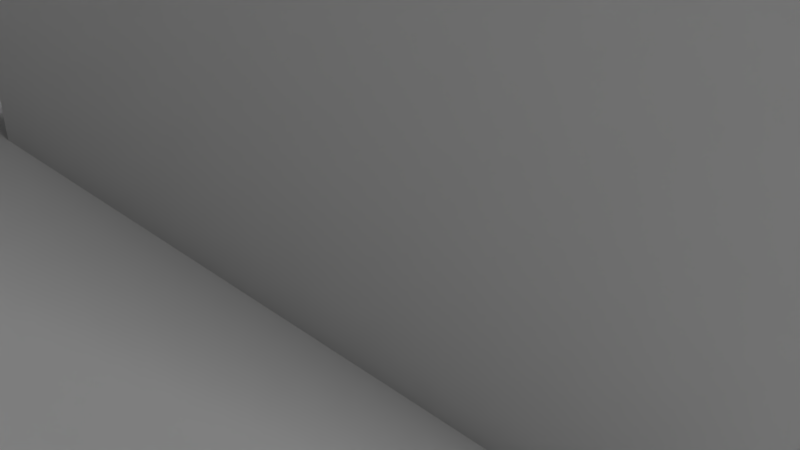 # Source: pin.blend  (saved by Blender 2.69.0; exported with 4.5.12 LTS)
import bpy
from mathutils import Matrix  # noqa: F401  (used for matrix-valued properties, if any)

bpy.ops.wm.read_factory_settings(use_empty=True)
scene = bpy.context.scene
scene.name = 'Scene'

# ---- collections
col_collection_1 = bpy.data.collections.new('Collection 1'); scene.collection.children.link(col_collection_1)

# ---- materials (node trees are filled in below, after node groups)
mat_material_001 = bpy.data.materials.new('Material.001')
mat_material_001.alpha_threshold = 0.0
mat_material_001.roughness = 0.5
mat_material_001.line_color = (0.0, 0.0, 0.0, 1.0)

# ---- material node trees
mat_material_001.use_nodes = True; mat_material_001.node_tree.nodes.clear()
_N = mat_material_001.node_tree.nodes; _L = mat_material_001.node_tree.links
n0 = _N.new('ShaderNodeOutputMaterial'); n0.name = 'Material Output'; n0.location = (300, 300)
n1 = _N.new('ShaderNodeEmission'); n1.name = 'Emission'; n1.location = (110, 300)
n1.inputs[0].default_value = (0.8, 0.8, 0.8, 1.0)
n1.inputs[1].default_value = 20.0
_L.new(n1.outputs[0], n0.inputs[0])
n0.is_active_output = True

# ---- world
world_world = bpy.data.worlds.new('World'); scene.world = world_world
world_world.color = (0.05088, 0.05088, 0.05088)
world_world.use_sun_shadow = False
world_world.sun_shadow_jitter_overblur = 0.0
world_world.cycles.sampling_method = 'MANUAL'
world_world.cycles.sample_map_resolution = 256

# ---- cameras
cam_camera = bpy.data.cameras.new('Camera')
cam_camera.clip_end = 100.0
cam_camera.lens = 35.0
cam_camera.sensor_width = 32.0
cam_camera.sensor_height = 18.0
cam_camera.ortho_scale = 7.314
cam_camera.dof.focus_distance = 0.0

# ---- meshes
me_cylinder_002 = bpy.data.meshes.new('Cylinder.002')
me_cylinder_002.from_pydata([(0.0, 1.0, -1.0), (0.0, 1.0, 1.0), (0.1951, 0.9808, -1.0), (0.1951, 0.9808, 1.0), (0.3827, 0.9239, -1.0), (0.3827, 0.9239, 1.0), (0.5556, 0.8315, -1.0), (0.5556, 0.8315, 1.0), (0.7071, 0.7071, -1.0), (0.7071, 0.7071, 1.0), (0.8315, 0.5556, -1.0), (0.8315, 0.5556, 1.0), (0.9239, 0.3827, -1.0), (0.9239, 0.3827, 1.0), (0.9808, 0.1951, -1.0), (0.9808, 0.1951, 1.0), (1.0, 7.55e-08, -1.0), (1.0, 7.55e-08, 1.0), (0.9808, -0.1951, -1.0), (0.9808, -0.1951, 1.0), (0.9239, -0.3827, -1.0), (0.9239, -0.3827, 1.0), (0.8315, -0.5556, -1.0), (0.8315, -0.5556, 1.0), (0.7071, -0.7071, -1.0), (0.7071, -0.7071, 1.0), (0.5556, -0.8315, -1.0), (0.5556, -0.8315, 1.0), (0.3827, -0.9239, -1.0), (0.3827, -0.9239, 1.0), (0.1951, -0.9808, -1.0), (0.1951, -0.9808, 1.0), (-3.258e-07, -1.0, -1.0), (-3.258e-07, -1.0, 1.0), (-0.1951, -0.9808, -1.0), (-0.1951, -0.9808, 1.0), (-0.3827, -0.9239, -1.0), (-0.3827, -0.9239, 1.0), (-0.5556, -0.8315, -1.0), (-0.5556, -0.8315, 1.0), (-0.7071, -0.7071, -1.0), (-0.7071, -0.7071, 1.0), (-0.8315, -0.5556, -1.0), (-0.8315, -0.5556, 1.0), (-0.9239, -0.3827, -1.0), (-0.9239, -0.3827, 1.0), (-0.9808, -0.1951, -1.0), (-0.9808, -0.1951, 1.0), (-1.0, 9.656e-07, -1.0), (-1.0, 9.656e-07, 1.0), (-0.9808, 0.1951, -1.0), (-0.9808, 0.1951, 1.0), (-0.9239, 0.3827, -1.0), (-0.9239, 0.3827, 1.0), (-0.8315, 0.5556, -1.0), (-0.8315, 0.5556, 1.0), (-0.7071, 0.7071, -1.0), (-0.7071, 0.7071, 1.0), (-0.5556, 0.8315, -1.0), (-0.5556, 0.8315, 1.0), (-0.3827, 0.9239, -1.0), (-0.3827, 0.9239, 1.0), (-0.1951, 0.9808, -1.0), (-0.1951, 0.9808, 1.0)], [], [(0, 1, 3, 2), (2, 3, 5, 4), (4, 5, 7, 6), (6, 7, 9, 8), (8, 9, 11, 10), (10, 11, 13, 12), (12, 13, 15, 14), (14, 15, 17, 16), (16, 17, 19, 18), (18, 19, 21, 20), (20, 21, 23, 22), (22, 23, 25, 24), (24, 25, 27, 26), (26, 27, 29, 28), (28, 29, 31, 30), (30, 31, 33, 32), (32, 33, 35, 34), (34, 35, 37, 36), (36, 37, 39, 38), (38, 39, 41, 40), (40, 41, 43, 42), (42, 43, 45, 44), (44, 45, 47, 46), (46, 47, 49, 48), (48, 49, 51, 50), (50, 51, 53, 52), (52, 53, 55, 54), (54, 55, 57, 56), (56, 57, 59, 58), (58, 59, 61, 60), (3, 1, 63, 61, 59, 57, 55, 53, 51, 49, 47, 45, 43, 41, 39, 37, 35, 33, 31, 29, 27, 25, 23, 21, 19, 17, 15, 13, 11, 9, 7, 5), (62, 63, 1, 0), (60, 61, 63, 62), (0, 2, 4, 6, 8, 10, 12, 14, 16, 18, 20, 22, 24, 26, 28, 30, 32, 34, 36, 38, 40, 42, 44, 46, 48, 50, 52, 54, 56, 58, 60, 62)])
me_cylinder_002.use_remesh_preserve_volume = False
me_cylinder_002.use_remesh_preserve_attributes = False
me_cylinder_002.use_mirror_vertex_groups = False
me_cylinder_002.update()
me_cylinder = bpy.data.meshes.new('Cylinder')
me_cylinder.from_pydata([(0.0, 1.0, -1.055), (0.0, 1.0, -0.2602), (0.1951, 0.9808, -1.055), (0.1951, 0.9808, -0.2602), (0.3827, 0.9239, -1.055), (0.3827, 0.9239, -0.2602), (0.5556, 0.8315, -1.055), (0.5556, 0.8315, -0.2602), (0.7071, 0.7071, -1.055), (0.7071, 0.7071, -0.2602), (0.8315, 0.5556, -1.055), (0.8315, 0.5556, -0.2602), (0.9239, 0.3827, -1.055), (0.9239, 0.3827, -0.2602), (0.9808, 0.1951, -1.055), (0.9808, 0.1951, -0.2602), (1.0, 7.55e-08, -1.055), (1.0, 7.55e-08, -0.2602), (0.9808, -0.1951, -1.055), (0.9808, -0.1951, -0.2602), (0.9239, -0.3827, -1.055), (0.9239, -0.3827, -0.2602), (0.8315, -0.5556, -1.055), (0.8315, -0.5556, -0.2602), (0.7071, -0.7071, -1.055), (0.7071, -0.7071, -0.2602), (0.5556, -0.8315, -1.055), (0.5556, -0.8315, -0.2602), (0.3827, -0.9239, -1.055), (0.3827, -0.9239, -0.2602), (0.1951, -0.9808, -1.055), (0.1951, -0.9808, -0.2602), (-3.258e-07, -1.0, -1.055), (-3.258e-07, -1.0, -0.2602), (-0.1951, -0.9808, -1.055), (-0.1951, -0.9808, -0.2602), (-0.3827, -0.9239, -1.055), (-0.3827, -0.9239, -0.2602), (-0.5556, -0.8315, -1.055), (-0.5556, -0.8315, -0.2602), (-0.7071, -0.7071, -1.055), (-0.7071, -0.7071, -0.2602), (-0.8315, -0.5556, -1.055), (-0.8315, -0.5556, -0.2602), (-0.9239, -0.3827, -1.055), (-0.9239, -0.3827, -0.2602), (-0.9808, -0.1951, -1.055), (-0.9808, -0.1951, -0.2602), (-1.0, 9.656e-07, -1.055), (-1.0, 9.656e-07, -0.2602), (-0.9808, 0.1951, -1.055), (-0.9808, 0.1951, -0.2602), (-0.9239, 0.3827, -1.055), (-0.9239, 0.3827, -0.2602), (-0.8315, 0.5556, -1.055), (-0.8315, 0.5556, -0.2602), (-0.7071, 0.7071, -1.055), (-0.7071, 0.7071, -0.2602), (-0.5556, 0.8315, -1.055), (-0.5556, 0.8315, -0.2602), (-0.3827, 0.9239, -1.055), (-0.3827, 0.9239, -0.2602), (-0.1951, 0.9808, -1.055), (-0.1951, 0.9808, -0.2602), (-2.121e-07, 2.764, -1.071), (0.5393, 2.711, -1.071), (1.058, 2.554, -1.071), (1.536, 2.298, -1.071), (1.955, 1.955, -1.071), (2.298, 1.536, -1.071), (2.554, 1.058, -1.071), (2.711, 0.5393, -1.071), (2.764, -2.941e-07, -1.071), (2.711, -0.5393, -1.071), (2.554, -1.058, -1.071), (2.298, -1.536, -1.071), (1.955, -1.955, -1.071), (1.536, -2.298, -1.071), (1.058, -2.554, -1.071), (0.5393, -2.711, -1.071), (-1.113e-06, -2.764, -1.071), (-0.5393, -2.711, -1.071), (-1.058, -2.554, -1.071), (-1.536, -2.298, -1.071), (-1.955, -1.955, -1.071), (-2.298, -1.536, -1.071), (-2.554, -1.058, -1.071), (-2.711, -0.5393, -1.071), (-2.764, 2.166e-06, -1.071), (-2.711, 0.5393, -1.071), (-2.554, 1.058, -1.071), (-2.298, 1.536, -1.071), (-1.955, 1.955, -1.071), (-1.536, 2.298, -1.071), (-1.058, 2.554, -1.071), (-0.5393, 2.711, -1.071), (-1.927e-07, 2.764, -1.286), (0.5393, 2.711, -1.286), (1.058, 2.554, -1.286), (1.536, 2.298, -1.286), (1.955, 1.955, -1.286), (2.298, 1.536, -1.286), (2.554, 1.058, -1.286), (2.711, 0.5393, -1.286), (2.764, -2.941e-07, -1.286), (2.711, -0.5393, -1.286), (2.554, -1.058, -1.286), (2.298, -1.536, -1.286), (1.955, -1.955, -1.286), (1.536, -2.298, -1.286), (1.058, -2.554, -1.286), (0.5393, -2.711, -1.286), (-1.093e-06, -2.764, -1.286), (-0.5393, -2.711, -1.286), (-1.058, -2.554, -1.286), (-1.536, -2.298, -1.286), (-1.955, -1.955, -1.286), (-2.298, -1.536, -1.286), (-2.554, -1.058, -1.286), (-2.711, -0.5393, -1.286), (-2.764, 2.166e-06, -1.286), (-2.711, 0.5393, -1.286), (-2.554, 1.058, -1.286), (-2.298, 1.536, -1.286), (-1.955, 1.955, -1.286), (-1.536, 2.298, -1.286), (-1.058, 2.554, -1.286), (-0.5393, 2.711, -1.286), (-1.055e-08, 1.111, -0.1336), (0.2168, 1.09, -0.1336), (0.4253, 1.027, -0.1336), (0.6174, 0.924, -0.1336), (0.7858, 0.7858, -0.1336), (0.924, 0.6174, -0.1336), (1.027, 0.4253, -0.1336), (1.09, 0.2168, -0.1336), (1.111, 4.963e-08, -0.1336), (1.09, -0.2168, -0.1336), (1.027, -0.4253, -0.1336), (0.924, -0.6174, -0.1336), (0.7858, -0.7858, -0.1336), (0.6174, -0.924, -0.1336), (0.4253, -1.027, -0.1336), (0.2168, -1.09, -0.1336), (-3.726e-07, -1.111, -0.1336), (-0.2168, -1.09, -0.1336), (-0.4253, -1.027, -0.1336), (-0.6174, -0.924, -0.1336), (-0.7858, -0.7858, -0.1336), (-0.924, -0.6174, -0.1336), (-1.027, -0.4253, -0.1336), (-1.09, -0.2168, -0.1336), (-1.111, 1.039e-06, -0.1336), (-1.09, 0.2168, -0.1336), (-1.027, 0.4253, -0.1336), (-0.924, 0.6174, -0.1336), (-0.7858, 0.7858, -0.1336), (-0.6174, 0.924, -0.1336), (-0.4253, 1.027, -0.1336), (-0.2168, 1.09, -0.1336), (1.698e-08, 0.8134, -0.06219), (0.1587, 0.7978, -0.06219), (0.3113, 0.7515, -0.06219), (0.4519, 0.6763, -0.06219), (0.5752, 0.5752, -0.06219), (0.6763, 0.4519, -0.06219), (0.7515, 0.3113, -0.06219), (0.7978, 0.1587, -0.06219), (0.8134, 1.182e-07, -0.06219), (0.7978, -0.1587, -0.06219), (0.7515, -0.3113, -0.06219), (0.6763, -0.4519, -0.06219), (0.5752, -0.5752, -0.06219), (0.4519, -0.6763, -0.06219), (0.3113, -0.7515, -0.06219), (0.1587, -0.7978, -0.06219), (-2.481e-07, -0.8134, -0.06219), (-0.1587, -0.7978, -0.06219), (-0.3113, -0.7515, -0.06219), (-0.4519, -0.6763, -0.06219), (-0.5752, -0.5752, -0.06219), (-0.6763, -0.4519, -0.06219), (-0.7515, -0.3113, -0.06219), (-0.7978, -0.1587, -0.06219), (-0.8134, 8.422e-07, -0.06219), (-0.7978, 0.1587, -0.06219), (-0.7515, 0.3113, -0.06219), (-0.6763, 0.4519, -0.06219), (-0.5752, 0.5752, -0.06219), (-0.4519, 0.6763, -0.06219), (-0.3113, 0.7515, -0.06219), (-0.1587, 0.7978, -0.06219)], [], [(0, 1, 3, 2), (2, 3, 5, 4), (4, 5, 7, 6), (6, 7, 9, 8), (8, 9, 11, 10), (10, 11, 13, 12), (12, 13, 15, 14), (14, 15, 17, 16), (16, 17, 19, 18), (18, 19, 21, 20), (20, 21, 23, 22), (22, 23, 25, 24), (24, 25, 27, 26), (26, 27, 29, 28), (28, 29, 31, 30), (30, 31, 33, 32), (32, 33, 35, 34), (34, 35, 37, 36), (36, 37, 39, 38), (38, 39, 41, 40), (40, 41, 43, 42), (42, 43, 45, 44), (44, 45, 47, 46), (46, 47, 49, 48), (48, 49, 51, 50), (50, 51, 53, 52), (52, 53, 55, 54), (54, 55, 57, 56), (56, 57, 59, 58), (58, 59, 61, 60), (1, 63, 159, 128), (62, 63, 1, 0), (60, 61, 63, 62), (48, 50, 89, 88), (85, 86, 118, 117), (4, 6, 67, 66), (26, 28, 78, 77), (54, 56, 92, 91), (32, 34, 81, 80), (10, 12, 70, 69), (60, 62, 95, 94), (38, 40, 84, 83), (16, 18, 73, 72), (44, 46, 87, 86), (22, 24, 76, 75), (50, 52, 90, 89), (6, 8, 68, 67), (28, 30, 79, 78), (56, 58, 93, 92), (34, 36, 82, 81), (12, 14, 71, 70), (62, 0, 64, 95), (40, 42, 85, 84), (18, 20, 74, 73), (46, 48, 88, 87), (2, 4, 66, 65), (24, 26, 77, 76), (52, 54, 91, 90), (8, 10, 69, 68), (30, 32, 80, 79), (58, 60, 94, 93), (36, 38, 83, 82), (0, 2, 65, 64), (14, 16, 72, 71), (42, 44, 86, 85), (20, 22, 75, 74), (96, 97, 98, 99, 100, 101, 102, 103, 104, 105, 106, 107, 108, 109, 110, 111, 112, 113, 114, 115, 116, 117, 118, 119, 120, 121, 122, 123, 124, 125, 126, 127), (74, 75, 107, 106), (94, 95, 127, 126), (83, 84, 116, 115), (72, 73, 105, 104), (92, 93, 125, 124), (81, 82, 114, 113), (70, 71, 103, 102), (90, 91, 123, 122), (68, 69, 101, 100), (79, 80, 112, 111), (88, 89, 121, 120), (66, 67, 99, 98), (77, 78, 110, 109), (86, 87, 119, 118), (64, 65, 97, 96), (75, 76, 108, 107), (95, 64, 96, 127), (84, 85, 117, 116), (73, 74, 106, 105), (93, 94, 126, 125), (82, 83, 115, 114), (71, 72, 104, 103), (91, 92, 124, 123), (80, 81, 113, 112), (69, 70, 102, 101), (89, 90, 122, 121), (67, 68, 100, 99), (78, 79, 111, 110), (87, 88, 120, 119), (65, 66, 98, 97), (76, 77, 109, 108), (154, 153, 185, 186), (43, 41, 148, 149), (21, 19, 137, 138), (49, 47, 151, 152), (5, 3, 129, 130), (27, 25, 140, 141), (55, 53, 154, 155), (11, 9, 132, 133), (33, 31, 143, 144), (61, 59, 157, 158), (39, 37, 146, 147), (3, 1, 128, 129), (17, 15, 135, 136), (45, 43, 149, 150), (23, 21, 138, 139), (51, 49, 152, 153), (7, 5, 130, 131), (29, 27, 141, 142), (57, 55, 155, 156), (35, 33, 144, 145), (13, 11, 133, 134), (63, 61, 158, 159), (41, 39, 147, 148), (19, 17, 136, 137), (47, 45, 150, 151), (25, 23, 139, 140), (53, 51, 153, 154), (9, 7, 131, 132), (31, 29, 142, 143), (59, 57, 156, 157), (37, 35, 145, 146), (15, 13, 134, 135), (161, 160, 191, 190, 189, 188, 187, 186, 185, 184, 183, 182, 181, 180, 179, 178, 177, 176, 175, 174, 173, 172, 171, 170, 169, 168, 167, 166, 165, 164, 163, 162), (132, 131, 163, 164), (143, 142, 174, 175), (152, 151, 183, 184), (130, 129, 161, 162), (141, 140, 172, 173), (150, 149, 181, 182), (139, 138, 170, 171), (159, 158, 190, 191), (148, 147, 179, 180), (137, 136, 168, 169), (157, 156, 188, 189), (146, 145, 177, 178), (135, 134, 166, 167), (155, 154, 186, 187), (133, 132, 164, 165), (144, 143, 175, 176), (153, 152, 184, 185), (131, 130, 162, 163), (142, 141, 173, 174), (151, 150, 182, 183), (129, 128, 160, 161), (140, 139, 171, 172), (128, 159, 191, 160), (149, 148, 180, 181), (138, 137, 169, 170), (158, 157, 189, 190), (147, 146, 178, 179), (136, 135, 167, 168), (156, 155, 187, 188), (145, 144, 176, 177), (134, 133, 165, 166)])
me_cylinder.use_remesh_preserve_volume = False
me_cylinder.use_remesh_preserve_attributes = False
me_cylinder.use_mirror_vertex_groups = False
me_cylinder.update()
me_plane_003 = bpy.data.meshes.new('Plane.003')
me_plane_003.from_pydata([(1.0, -1.0, 0.0), (-1.0, -1.0, 0.0), (1.0, 1.0, 0.0), (-1.0, 1.0, 0.0)], [], [(1, 0, 2, 3)])
me_plane_003.use_remesh_preserve_volume = False
me_plane_003.use_remesh_preserve_attributes = False
me_plane_003.use_mirror_vertex_groups = False
me_plane_003.update()
me_plane_002 = bpy.data.meshes.new('Plane.002')
me_plane_002.from_pydata([(1.0, -1.0, 0.0), (-1.0, -1.0, 0.0), (1.0, 1.0, 0.0), (-1.0, 1.0, 0.0)], [], [(1, 0, 2, 3)])
me_plane_002.materials.append(mat_material_001)
me_plane_002.use_remesh_preserve_volume = False
me_plane_002.use_remesh_preserve_attributes = False
me_plane_002.use_mirror_vertex_groups = False
me_plane_002.update()
me_plane_001 = bpy.data.meshes.new('Plane.001')
me_plane_001.from_pydata([(1.0, -1.0, 0.0), (-1.0, -1.0, 0.0), (1.0, 1.0, 0.0), (-1.0, 1.0, 0.0)], [], [(1, 0, 2, 3)])
me_plane_001.materials.append(mat_material_001)
me_plane_001.use_remesh_preserve_volume = False
me_plane_001.use_remesh_preserve_attributes = False
me_plane_001.use_mirror_vertex_groups = False
me_plane_001.update()

# ---- objects
ob_cylinder_001 = bpy.data.objects.new('Cylinder.001', me_cylinder_002)
ob_cylinder = bpy.data.objects.new('Cylinder', me_cylinder)
ob_plane = bpy.data.objects.new('Plane', me_plane_003)
ob_plane_002 = bpy.data.objects.new('Plane.002', me_plane_002)
ob_plane_001 = bpy.data.objects.new('Plane.001', me_plane_001)
ob_camera = bpy.data.objects.new('Camera', cam_camera)

# ---- transforms, parenting, visibility, modifiers, constraints
ob_cylinder_001.location = (0.0, 0.0, 0.0)
ob_cylinder_001.rotation_euler = (-0.0, 1.571, 0.0)
ob_cylinder_001.scale = (11.86, 1.75, 7.5)
ob_cylinder_001.lineart.crease_threshold = 0.0
ob_cylinder.location = (0.0, 0.0, 0.0)
ob_cylinder.scale = (4.65, 4.65, 14.0)
ob_cylinder.lineart.crease_threshold = 0.0
ob_plane.location = (0.0, 0.0, 0.0)
ob_plane.scale = (500.0, 500.0, 1.0)
ob_plane.hide_viewport = True
ob_plane.lineart.crease_threshold = 0.0
ob_plane_002.location = (96.2, 148.5, 84.2)
ob_plane_002.rotation_euler = (-0.8634, -0.3314, -0.544)
ob_plane_002.scale = (39.67, 39.67, 39.67)
ob_plane_002.hide_viewport = True
ob_plane_002.lineart.crease_threshold = 0.0
ob_plane_001.location = (299.6, 14.54, 102.3)
ob_plane_001.rotation_euler = (-1.351e-08, 0.7713, -3.328e-08)
ob_plane_001.scale = (-55.39, -55.39, -55.39)
ob_plane_001.hide_viewport = True
ob_plane_001.lineart.crease_threshold = 0.0
ob_camera.location = (7.481, -6.508, 5.344)
ob_camera.rotation_euler = (1.109, 0.01082, 0.8149)
ob_camera.lock_rotations_4d = False
ob_camera.empty_display_type = 'ARROWS'
ob_camera.color = (0.0, 0.0, 0.0, 0.0)
ob_camera.hide_viewport = True
ob_camera.display_type = 'WIRE'
ob_camera.lineart.crease_threshold = 0.0

# ---- collection membership
col_collection_1.objects.link(ob_cylinder_001)
col_collection_1.objects.link(ob_cylinder)
col_collection_1.objects.link(ob_plane)
col_collection_1.objects.link(ob_plane_002)
col_collection_1.objects.link(ob_plane_001)
col_collection_1.objects.link(ob_camera)

# ---- scene / render settings (as saved in the file)
scene.camera = ob_camera
scene.frame_start = 1; scene.frame_end = 250; scene.frame_set(1)
scene.render.engine = 'CYCLES'
scene.render.image_settings.color_mode = 'RGB'
scene.render.image_settings.compression = 90
scene.render.resolution_percentage = 50
scene.render.dither_intensity = 0.0
scene.cycles.use_denoising = False
scene.cycles.samples = 15
scene.cycles.sampling_pattern = 'TABULATED_SOBOL'
scene.cycles.light_sampling_threshold = 0.0
scene.cycles.use_adaptive_sampling = False
scene.cycles.use_light_tree = False
scene.cycles.blur_glossy = 0.0
scene.cycles.volume_bounces = 1
scene.cycles.pixel_filter_type = 'GAUSSIAN'
scene.cycles.sample_clamp_indirect = 0.0
scene.view_settings.view_transform = 'Standard'
bpy.context.view_layer.update()

